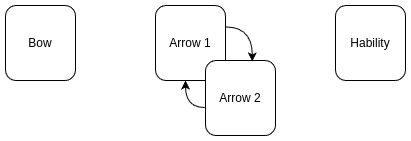

The diagram above was exported from draw.io. Its source (the exported page's mxGraphModel, read from the mxfile embedded in the PNG):
<mxGraphModel dx="1185" dy="675" grid="1" gridSize="10" guides="1" tooltips="1" connect="1" arrows="1" fold="1" page="1" pageScale="1" pageWidth="827" pageHeight="1169" math="0" shadow="0">
  <root>
    <mxCell id="0" />
    <mxCell id="1" parent="0" />
    <mxCell id="NUpQXRtPGp9NDZ7wTVPL-9" value="Bow" style="rounded=1;whiteSpace=wrap;html=1;" vertex="1" parent="1">
      <mxGeometry x="210" y="525" width="70" height="75" as="geometry" />
    </mxCell>
    <mxCell id="NUpQXRtPGp9NDZ7wTVPL-12" value="Hability" style="rounded=1;whiteSpace=wrap;html=1;" vertex="1" parent="1">
      <mxGeometry x="540" y="525" width="70" height="75" as="geometry" />
    </mxCell>
    <mxCell id="NUpQXRtPGp9NDZ7wTVPL-13" value="" style="group" vertex="1" connectable="0" parent="1">
      <mxGeometry x="360" y="525" width="120" height="130" as="geometry" />
    </mxCell>
    <mxCell id="NUpQXRtPGp9NDZ7wTVPL-10" value="Arrow 1" style="rounded=1;whiteSpace=wrap;html=1;" vertex="1" parent="NUpQXRtPGp9NDZ7wTVPL-13">
      <mxGeometry width="70" height="75" as="geometry" />
    </mxCell>
    <mxCell id="NUpQXRtPGp9NDZ7wTVPL-15" style="edgeStyle=orthogonalEdgeStyle;rounded=0;orthogonalLoop=1;jettySize=auto;html=1;curved=1;exitX=-0.01;exitY=0.627;exitDx=0;exitDy=0;exitPerimeter=0;" edge="1" parent="NUpQXRtPGp9NDZ7wTVPL-13" source="NUpQXRtPGp9NDZ7wTVPL-11">
      <mxGeometry relative="1" as="geometry">
        <mxPoint x="30" y="75" as="targetPoint" />
      </mxGeometry>
    </mxCell>
    <mxCell id="NUpQXRtPGp9NDZ7wTVPL-11" value="Arrow 2" style="rounded=1;whiteSpace=wrap;html=1;" vertex="1" parent="NUpQXRtPGp9NDZ7wTVPL-13">
      <mxGeometry x="50" y="55" width="70" height="75" as="geometry" />
    </mxCell>
    <mxCell id="NUpQXRtPGp9NDZ7wTVPL-16" style="edgeStyle=orthogonalEdgeStyle;rounded=0;orthogonalLoop=1;jettySize=auto;html=1;entryX=0.668;entryY=0.012;entryDx=0;entryDy=0;entryPerimeter=0;exitX=1.002;exitY=0.286;exitDx=0;exitDy=0;exitPerimeter=0;curved=1;" edge="1" parent="NUpQXRtPGp9NDZ7wTVPL-13" source="NUpQXRtPGp9NDZ7wTVPL-10" target="NUpQXRtPGp9NDZ7wTVPL-11">
      <mxGeometry relative="1" as="geometry" />
    </mxCell>
  </root>
</mxGraphModel>